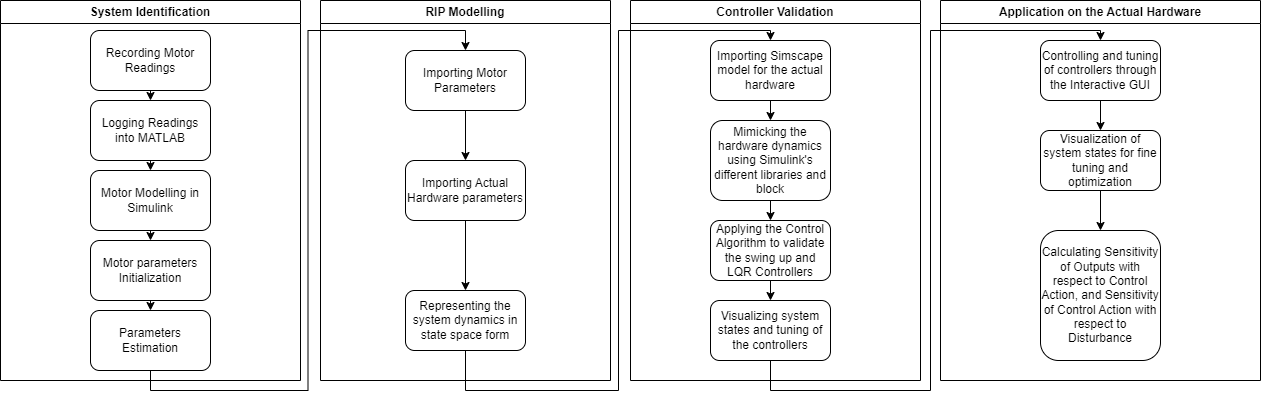

The diagram above was exported from draw.io. Its source (the exported page's mxGraphModel, read from the mxfile embedded in the PNG):
<mxGraphModel dx="1313" dy="653" grid="1" gridSize="10" guides="1" tooltips="1" connect="1" arrows="1" fold="1" page="1" pageScale="1" pageWidth="850" pageHeight="1100" math="0" shadow="0">
  <root>
    <mxCell id="0" />
    <mxCell id="1" parent="0" />
    <mxCell id="tR7awKU_aclYd_UDSYim-2" value="System Identification" style="swimlane;whiteSpace=wrap;html=1;" vertex="1" parent="1">
      <mxGeometry x="50" y="160" width="300" height="380" as="geometry" />
    </mxCell>
    <mxCell id="tR7awKU_aclYd_UDSYim-25" style="edgeStyle=orthogonalEdgeStyle;rounded=0;orthogonalLoop=1;jettySize=auto;html=1;exitX=0.5;exitY=1;exitDx=0;exitDy=0;entryX=0.5;entryY=0;entryDx=0;entryDy=0;" edge="1" parent="tR7awKU_aclYd_UDSYim-2" source="tR7awKU_aclYd_UDSYim-3" target="tR7awKU_aclYd_UDSYim-4">
      <mxGeometry relative="1" as="geometry" />
    </mxCell>
    <mxCell id="tR7awKU_aclYd_UDSYim-3" value="Recording Motor Readings" style="rounded=1;whiteSpace=wrap;html=1;" vertex="1" parent="tR7awKU_aclYd_UDSYim-2">
      <mxGeometry x="90" y="30" width="120" height="60" as="geometry" />
    </mxCell>
    <mxCell id="tR7awKU_aclYd_UDSYim-26" style="edgeStyle=orthogonalEdgeStyle;rounded=0;orthogonalLoop=1;jettySize=auto;html=1;exitX=0.5;exitY=1;exitDx=0;exitDy=0;entryX=0.5;entryY=0;entryDx=0;entryDy=0;" edge="1" parent="tR7awKU_aclYd_UDSYim-2" source="tR7awKU_aclYd_UDSYim-4" target="tR7awKU_aclYd_UDSYim-5">
      <mxGeometry relative="1" as="geometry" />
    </mxCell>
    <mxCell id="tR7awKU_aclYd_UDSYim-4" value="Logging Readings into MATLAB" style="rounded=1;whiteSpace=wrap;html=1;" vertex="1" parent="tR7awKU_aclYd_UDSYim-2">
      <mxGeometry x="90" y="100" width="120" height="60" as="geometry" />
    </mxCell>
    <mxCell id="tR7awKU_aclYd_UDSYim-27" style="edgeStyle=orthogonalEdgeStyle;rounded=0;orthogonalLoop=1;jettySize=auto;html=1;exitX=0.5;exitY=1;exitDx=0;exitDy=0;entryX=0.5;entryY=0;entryDx=0;entryDy=0;" edge="1" parent="tR7awKU_aclYd_UDSYim-2" source="tR7awKU_aclYd_UDSYim-5" target="tR7awKU_aclYd_UDSYim-6">
      <mxGeometry relative="1" as="geometry" />
    </mxCell>
    <mxCell id="tR7awKU_aclYd_UDSYim-5" value="Motor Modelling in Simulink" style="rounded=1;whiteSpace=wrap;html=1;" vertex="1" parent="tR7awKU_aclYd_UDSYim-2">
      <mxGeometry x="90" y="170" width="120" height="60" as="geometry" />
    </mxCell>
    <mxCell id="tR7awKU_aclYd_UDSYim-28" style="edgeStyle=orthogonalEdgeStyle;rounded=0;orthogonalLoop=1;jettySize=auto;html=1;exitX=0.5;exitY=1;exitDx=0;exitDy=0;entryX=0.5;entryY=0;entryDx=0;entryDy=0;" edge="1" parent="tR7awKU_aclYd_UDSYim-2" source="tR7awKU_aclYd_UDSYim-6" target="tR7awKU_aclYd_UDSYim-7">
      <mxGeometry relative="1" as="geometry" />
    </mxCell>
    <mxCell id="tR7awKU_aclYd_UDSYim-6" value="Motor parameters Initialization" style="rounded=1;whiteSpace=wrap;html=1;" vertex="1" parent="tR7awKU_aclYd_UDSYim-2">
      <mxGeometry x="90" y="240" width="120" height="60" as="geometry" />
    </mxCell>
    <mxCell id="tR7awKU_aclYd_UDSYim-7" value="Parameters Estimation" style="rounded=1;whiteSpace=wrap;html=1;" vertex="1" parent="tR7awKU_aclYd_UDSYim-2">
      <mxGeometry x="90" y="310" width="120" height="60" as="geometry" />
    </mxCell>
    <mxCell id="tR7awKU_aclYd_UDSYim-8" value="RIP Modelling" style="swimlane;whiteSpace=wrap;html=1;" vertex="1" parent="1">
      <mxGeometry x="370" y="160" width="290" height="380" as="geometry" />
    </mxCell>
    <mxCell id="tR7awKU_aclYd_UDSYim-9" value="Representing the system dynamics in state space form" style="rounded=1;whiteSpace=wrap;html=1;" vertex="1" parent="tR7awKU_aclYd_UDSYim-8">
      <mxGeometry x="85" y="290" width="120" height="60" as="geometry" />
    </mxCell>
    <mxCell id="tR7awKU_aclYd_UDSYim-30" style="edgeStyle=orthogonalEdgeStyle;rounded=0;orthogonalLoop=1;jettySize=auto;html=1;exitX=0.5;exitY=1;exitDx=0;exitDy=0;entryX=0.5;entryY=0;entryDx=0;entryDy=0;" edge="1" parent="tR7awKU_aclYd_UDSYim-8" source="tR7awKU_aclYd_UDSYim-12" target="tR7awKU_aclYd_UDSYim-13">
      <mxGeometry relative="1" as="geometry" />
    </mxCell>
    <mxCell id="tR7awKU_aclYd_UDSYim-12" value="Importing Motor Parameters" style="rounded=1;whiteSpace=wrap;html=1;" vertex="1" parent="tR7awKU_aclYd_UDSYim-8">
      <mxGeometry x="85" y="50" width="120" height="60" as="geometry" />
    </mxCell>
    <mxCell id="tR7awKU_aclYd_UDSYim-31" style="edgeStyle=orthogonalEdgeStyle;rounded=0;orthogonalLoop=1;jettySize=auto;html=1;exitX=0.5;exitY=1;exitDx=0;exitDy=0;" edge="1" parent="tR7awKU_aclYd_UDSYim-8" source="tR7awKU_aclYd_UDSYim-13" target="tR7awKU_aclYd_UDSYim-9">
      <mxGeometry relative="1" as="geometry" />
    </mxCell>
    <mxCell id="tR7awKU_aclYd_UDSYim-13" value="Importing Actual Hardware parameters" style="rounded=1;whiteSpace=wrap;html=1;" vertex="1" parent="tR7awKU_aclYd_UDSYim-8">
      <mxGeometry x="85" y="160" width="120" height="60" as="geometry" />
    </mxCell>
    <mxCell id="tR7awKU_aclYd_UDSYim-11" value="Controller Validation" style="swimlane;whiteSpace=wrap;html=1;" vertex="1" parent="1">
      <mxGeometry x="680" y="160" width="290" height="380" as="geometry" />
    </mxCell>
    <mxCell id="tR7awKU_aclYd_UDSYim-33" style="edgeStyle=orthogonalEdgeStyle;rounded=0;orthogonalLoop=1;jettySize=auto;html=1;exitX=0.5;exitY=1;exitDx=0;exitDy=0;entryX=0.5;entryY=0;entryDx=0;entryDy=0;" edge="1" parent="tR7awKU_aclYd_UDSYim-11" source="tR7awKU_aclYd_UDSYim-14" target="tR7awKU_aclYd_UDSYim-15">
      <mxGeometry relative="1" as="geometry" />
    </mxCell>
    <mxCell id="tR7awKU_aclYd_UDSYim-14" value="Importing Simscape model for the actual hardware" style="rounded=1;whiteSpace=wrap;html=1;" vertex="1" parent="tR7awKU_aclYd_UDSYim-11">
      <mxGeometry x="80" y="40" width="120" height="60" as="geometry" />
    </mxCell>
    <mxCell id="tR7awKU_aclYd_UDSYim-34" style="edgeStyle=orthogonalEdgeStyle;rounded=0;orthogonalLoop=1;jettySize=auto;html=1;exitX=0.5;exitY=1;exitDx=0;exitDy=0;entryX=0.5;entryY=0;entryDx=0;entryDy=0;" edge="1" parent="tR7awKU_aclYd_UDSYim-11" source="tR7awKU_aclYd_UDSYim-15" target="tR7awKU_aclYd_UDSYim-16">
      <mxGeometry relative="1" as="geometry" />
    </mxCell>
    <mxCell id="tR7awKU_aclYd_UDSYim-15" value="Mimicking the hardware dynamics using Simulink's different libraries and block" style="rounded=1;whiteSpace=wrap;html=1;" vertex="1" parent="tR7awKU_aclYd_UDSYim-11">
      <mxGeometry x="80" y="120" width="120" height="80" as="geometry" />
    </mxCell>
    <mxCell id="tR7awKU_aclYd_UDSYim-35" style="edgeStyle=orthogonalEdgeStyle;rounded=0;orthogonalLoop=1;jettySize=auto;html=1;exitX=0.5;exitY=1;exitDx=0;exitDy=0;entryX=0.5;entryY=0;entryDx=0;entryDy=0;" edge="1" parent="tR7awKU_aclYd_UDSYim-11" source="tR7awKU_aclYd_UDSYim-16" target="tR7awKU_aclYd_UDSYim-19">
      <mxGeometry relative="1" as="geometry" />
    </mxCell>
    <mxCell id="tR7awKU_aclYd_UDSYim-16" value="Applying the Control Algorithm to validate the swing up and LQR Controllers" style="rounded=1;whiteSpace=wrap;html=1;" vertex="1" parent="tR7awKU_aclYd_UDSYim-11">
      <mxGeometry x="80" y="220" width="120" height="60" as="geometry" />
    </mxCell>
    <mxCell id="tR7awKU_aclYd_UDSYim-19" value="Visualizing system states and tuning of the controllers" style="rounded=1;whiteSpace=wrap;html=1;" vertex="1" parent="tR7awKU_aclYd_UDSYim-11">
      <mxGeometry x="80" y="300" width="120" height="60" as="geometry" />
    </mxCell>
    <mxCell id="tR7awKU_aclYd_UDSYim-21" value="Application on the Actual Hardware" style="swimlane;whiteSpace=wrap;html=1;" vertex="1" parent="1">
      <mxGeometry x="990" y="160" width="320" height="380" as="geometry" />
    </mxCell>
    <mxCell id="tR7awKU_aclYd_UDSYim-37" style="edgeStyle=orthogonalEdgeStyle;rounded=0;orthogonalLoop=1;jettySize=auto;html=1;exitX=0.5;exitY=1;exitDx=0;exitDy=0;entryX=0.5;entryY=0;entryDx=0;entryDy=0;" edge="1" parent="tR7awKU_aclYd_UDSYim-21" source="tR7awKU_aclYd_UDSYim-22" target="tR7awKU_aclYd_UDSYim-23">
      <mxGeometry relative="1" as="geometry" />
    </mxCell>
    <mxCell id="tR7awKU_aclYd_UDSYim-22" value="Controlling and tuning of controllers through the Interactive GUI" style="rounded=1;whiteSpace=wrap;html=1;" vertex="1" parent="tR7awKU_aclYd_UDSYim-21">
      <mxGeometry x="100" y="40" width="120" height="60" as="geometry" />
    </mxCell>
    <mxCell id="tR7awKU_aclYd_UDSYim-38" style="edgeStyle=orthogonalEdgeStyle;rounded=0;orthogonalLoop=1;jettySize=auto;html=1;exitX=0.5;exitY=1;exitDx=0;exitDy=0;entryX=0.5;entryY=0;entryDx=0;entryDy=0;" edge="1" parent="tR7awKU_aclYd_UDSYim-21" source="tR7awKU_aclYd_UDSYim-23" target="tR7awKU_aclYd_UDSYim-24">
      <mxGeometry relative="1" as="geometry" />
    </mxCell>
    <mxCell id="tR7awKU_aclYd_UDSYim-23" value="Visualization of system states for fine tuning and optimization" style="rounded=1;whiteSpace=wrap;html=1;" vertex="1" parent="tR7awKU_aclYd_UDSYim-21">
      <mxGeometry x="100" y="130" width="120" height="60" as="geometry" />
    </mxCell>
    <mxCell id="tR7awKU_aclYd_UDSYim-24" value="Calculating Sensitivity of Outputs with respect to Control Action, and Sensitivity of Control Action with respect to Disturbance" style="rounded=1;whiteSpace=wrap;html=1;" vertex="1" parent="tR7awKU_aclYd_UDSYim-21">
      <mxGeometry x="100" y="230" width="120" height="130" as="geometry" />
    </mxCell>
    <mxCell id="tR7awKU_aclYd_UDSYim-29" style="edgeStyle=orthogonalEdgeStyle;rounded=0;orthogonalLoop=1;jettySize=auto;html=1;exitX=0.5;exitY=1;exitDx=0;exitDy=0;entryX=0.5;entryY=0;entryDx=0;entryDy=0;" edge="1" parent="1" source="tR7awKU_aclYd_UDSYim-7" target="tR7awKU_aclYd_UDSYim-12">
      <mxGeometry relative="1" as="geometry" />
    </mxCell>
    <mxCell id="tR7awKU_aclYd_UDSYim-32" style="edgeStyle=orthogonalEdgeStyle;rounded=0;orthogonalLoop=1;jettySize=auto;html=1;exitX=0.5;exitY=1;exitDx=0;exitDy=0;entryX=0.5;entryY=0;entryDx=0;entryDy=0;" edge="1" parent="1" source="tR7awKU_aclYd_UDSYim-9" target="tR7awKU_aclYd_UDSYim-14">
      <mxGeometry relative="1" as="geometry">
        <Array as="points">
          <mxPoint x="515" y="550" />
          <mxPoint x="668" y="550" />
          <mxPoint x="668" y="190" />
          <mxPoint x="820" y="190" />
        </Array>
      </mxGeometry>
    </mxCell>
    <mxCell id="tR7awKU_aclYd_UDSYim-36" style="edgeStyle=orthogonalEdgeStyle;rounded=0;orthogonalLoop=1;jettySize=auto;html=1;exitX=0.5;exitY=1;exitDx=0;exitDy=0;entryX=0.5;entryY=0;entryDx=0;entryDy=0;" edge="1" parent="1" source="tR7awKU_aclYd_UDSYim-19" target="tR7awKU_aclYd_UDSYim-22">
      <mxGeometry relative="1" as="geometry">
        <Array as="points">
          <mxPoint x="820" y="550" />
          <mxPoint x="980" y="550" />
          <mxPoint x="980" y="190" />
          <mxPoint x="1150" y="190" />
        </Array>
      </mxGeometry>
    </mxCell>
  </root>
</mxGraphModel>